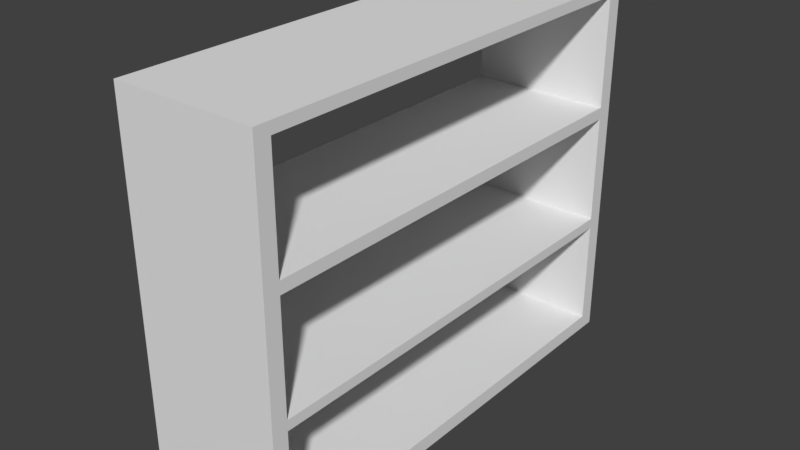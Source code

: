 # Source: bookshelf.blend  (saved by Blender 2.79.0; exported with 4.5.12 LTS)
import bpy
from mathutils import Matrix  # noqa: F401  (used for matrix-valued properties, if any)

bpy.ops.wm.read_factory_settings(use_empty=True)
scene = bpy.context.scene
scene.name = 'Scene'

# ---- collections
col_collection_1 = bpy.data.collections.new('Collection 1'); scene.collection.children.link(col_collection_1)

# ---- materials (node trees are filled in below, after node groups)
mat_material = bpy.data.materials.new('Material')
mat_material.alpha_threshold = 0.0
mat_material.use_transparent_shadow = False
mat_material.roughness = 0.5
mat_material.line_color = (0.0, 0.0, 0.0, 1.0)

# ---- material node trees

# ---- world
world_world = bpy.data.worlds.new('World'); scene.world = world_world
world_world.color = (0.05088, 0.05088, 0.05088)
world_world.use_sun_shadow = False
world_world.sun_shadow_jitter_overblur = 0.0
world_world.cycles.sampling_method = 'MANUAL'

# ---- meshes
me_cube = bpy.data.meshes.new('Cube')
me_cube.from_pydata([(1.0, 3.266, -0.004345), (1.0, -3.265, -0.004345), (-1.0, -3.265, -0.004345), (-1.0, 3.266, -0.004345), (1.0, 3.266, 0.1947), (1.0, -3.265, 0.1947), (-1.0, -3.265, 0.1947), (-1.0, 3.266, 0.1947), (1.0, 3.043, 0.1947), (-1.0, 3.043, 0.1947), (1.0, -3.044, 0.1947), (-1.0, -3.044, 0.1947), (1.0, -3.044, 1.676), (1.0, -3.265, 1.676), (1.0, 3.266, 1.676), (-1.0, 3.266, 1.676), (-1.0, -3.265, 1.676), (-1.0, 3.043, 1.676), (1.0, 3.043, 1.676), (-1.0, -3.044, 1.676), (1.0, -3.044, 1.819), (1.0, -3.265, 1.819), (1.0, 3.266, 1.819), (-1.0, 3.266, 1.819), (-1.0, -3.265, 1.819), (-1.0, 3.043, 1.819), (1.0, 3.043, 1.819), (-1.0, -3.044, 1.819), (1.0, -3.044, 3.337), (1.0, -3.265, 3.337), (1.0, 3.266, 3.337), (-1.0, 3.266, 3.337), (-1.0, -3.265, 3.337), (-1.0, 3.043, 3.337), (1.0, 3.043, 3.337), (-1.0, -3.044, 3.337), (1.0, -3.044, 3.505), (1.0, -3.265, 3.505), (1.0, 3.266, 3.505), (-1.0, 3.266, 3.505), (-1.0, -3.265, 3.505), (-1.0, 3.043, 3.505), (1.0, 3.043, 3.505), (-1.0, -3.044, 3.505), (1.0, -3.044, 5.04), (1.0, -3.265, 5.04), (1.0, 3.266, 5.04), (-1.0, 3.266, 5.04), (-1.0, -3.265, 5.04), (-1.0, 3.043, 5.04), (1.0, 3.043, 5.04), (-1.0, -3.044, 5.04), (1.0, -3.044, 5.19), (1.0, -3.265, 5.19), (1.0, 3.266, 5.19), (-1.0, 3.266, 5.19), (-1.0, -3.265, 5.19), (-1.0, 3.043, 5.19), (1.0, 3.043, 5.19), (-1.0, -3.044, 5.19)], [], [(0, 1, 2, 3), (9, 8, 18, 17), (0, 4, 8, 10, 5, 1), (1, 5, 6, 2), (2, 6, 11, 9, 7, 3), (4, 0, 3, 7), (11, 6, 16, 19), (8, 9, 11, 10), (15, 17, 25, 23), (18, 26, 20, 12), (8, 4, 14, 18), (6, 5, 13, 16), (5, 10, 12, 13), (10, 11, 19, 12), (7, 9, 17, 15), (4, 7, 15, 14), (13, 12, 20, 21), (24, 21, 29, 32), (26, 22, 30, 34), (26, 25, 27, 20), (14, 15, 23, 22), (19, 27, 25, 17), (19, 16, 24, 27), (18, 14, 22, 26), (16, 13, 21, 24), (34, 30, 38, 42), (35, 32, 40, 43), (21, 20, 28, 29), (20, 27, 35, 28), (25, 26, 34, 33), (23, 25, 33, 31), (22, 23, 31, 30), (27, 24, 32, 35), (34, 42, 36, 28), (43, 40, 48, 51), (38, 39, 47, 46), (42, 41, 43, 36), (32, 29, 37, 40), (29, 28, 36, 37), (35, 43, 41, 33), (31, 33, 41, 39), (30, 31, 39, 38), (46, 47, 55, 54), (47, 49, 57, 55), (42, 38, 46, 50), (40, 37, 45, 48), (37, 36, 44, 45), (36, 43, 51, 44), (41, 42, 50, 49), (39, 41, 49, 47), (51, 59, 57, 49), (52, 59, 56, 53), (54, 55, 57, 58), (58, 57, 59, 52), (50, 58, 52, 44), (51, 48, 56, 59), (50, 46, 54, 58), (48, 45, 53, 56), (45, 44, 52, 53), (18, 12, 19, 17), (34, 28, 35, 33), (50, 44, 51, 49)])
_uv = me_cube.uv_layers.new(name='UVMap')
_uv.uv.foreach_set('vector', [0.0, 0.0, 1.0, 0.0, 1.0, 1.0, 0.0, 1.0, 0.0, 0.0, 1.0, 0.0, 1.0, 1.0, 0.0, 1.0, 0.5, 1.0, 0.933, 0.75, 0.933, 0.25, 0.5, 0.0, 0.06699, 0.25, 0.06699, 0.75, 0.0, 0.0, 1.0, 0.0, 1.0, 1.0, 0.0, 1.0, 0.5, 1.0, 0.933, 0.75, 0.933, 0.25, 0.5, 0.0, 0.06699, 0.25, 0.06699, 0.75, 0.0, 0.0, 1.0, 0.0, 1.0, 1.0, 0.0, 1.0, 0.0, 0.0, 1.0, 0.0, 1.0, 1.0, 0.0, 1.0, 0.0, 0.0, 1.0, 0.0, 1.0, 1.0, 0.0, 1.0, 0.0, 0.0, 1.0, 0.0, 1.0, 1.0, 0.0, 1.0, 0.0, 0.0, 1.0, 0.0, 1.0, 1.0, 0.0, 1.0, 0.0, 0.0, 1.0, 0.0, 1.0, 1.0, 0.0, 1.0, 0.0, 0.0, 1.0, 0.0, 1.0, 1.0, 0.0, 1.0, 0.0, 0.0, 1.0, 0.0, 1.0, 1.0, 0.0, 1.0, 0.0, 0.0, 1.0, 0.0, 1.0, 1.0, 0.0, 1.0, 0.0, 0.0, 1.0, 0.0, 1.0, 1.0, 0.0, 1.0, 0.0, 0.0, 1.0, 0.0, 1.0, 1.0, 0.0, 1.0, 0.0, 0.0, 1.0, 0.0, 1.0, 1.0, 0.0, 1.0, 0.0, 0.0, 1.0, 0.0, 1.0, 1.0, 0.0, 1.0, 0.0, 0.0, 1.0, 0.0, 1.0, 1.0, 0.0, 1.0, 0.0, 0.0, 1.0, 0.0, 1.0, 1.0, 0.0, 1.0, 0.0, 0.0, 1.0, 0.0, 1.0, 1.0, 0.0, 1.0, 0.0, 0.0, 1.0, 0.0, 1.0, 1.0, 0.0, 1.0, 0.0, 0.0, 1.0, 0.0, 1.0, 1.0, 0.0, 1.0, 0.0, 0.0, 1.0, 0.0, 1.0, 1.0, 0.0, 1.0, 0.0, 0.0, 1.0, 0.0, 1.0, 1.0, 0.0, 1.0, 0.0, 0.0, 1.0, 0.0, 1.0, 1.0, 0.0, 1.0, 0.0, 0.0, 1.0, 0.0, 1.0, 1.0, 0.0, 1.0, 0.0, 0.0, 1.0, 0.0, 1.0, 1.0, 0.0, 1.0, 0.0, 0.0, 1.0, 0.0, 1.0, 1.0, 0.0, 1.0, 0.0, 0.0, 1.0, 0.0, 1.0, 1.0, 0.0, 1.0, 0.0, 0.0, 1.0, 0.0, 1.0, 1.0, 0.0, 1.0, 0.0, 0.0, 1.0, 0.0, 1.0, 1.0, 0.0, 1.0, 0.0, 0.0, 1.0, 0.0, 1.0, 1.0, 0.0, 1.0, 0.0, 0.0, 1.0, 0.0, 1.0, 1.0, 0.0, 1.0, 0.0, 0.0, 1.0, 0.0, 1.0, 1.0, 0.0, 1.0, 0.0, 0.0, 1.0, 0.0, 1.0, 1.0, 0.0, 1.0, 0.0, 0.0, 1.0, 0.0, 1.0, 1.0, 0.0, 1.0, 0.0, 0.0, 1.0, 0.0, 1.0, 1.0, 0.0, 1.0, 0.0, 0.0, 1.0, 0.0, 1.0, 1.0, 0.0, 1.0, 0.0, 0.0, 1.0, 0.0, 1.0, 1.0, 0.0, 1.0, 0.0, 0.0, 1.0, 0.0, 1.0, 1.0, 0.0, 1.0, 0.0, 0.0, 1.0, 0.0, 1.0, 1.0, 0.0, 1.0, 0.0, 0.0, 1.0, 0.0, 1.0, 1.0, 0.0, 1.0, 0.0, 0.0, 1.0, 0.0, 1.0, 1.0, 0.0, 1.0, 0.0, 0.0, 1.0, 0.0, 1.0, 1.0, 0.0, 1.0, 0.0, 0.0, 1.0, 0.0, 1.0, 1.0, 0.0, 1.0, 0.0, 0.0, 1.0, 0.0, 1.0, 1.0, 0.0, 1.0, 0.0, 0.0, 1.0, 0.0, 1.0, 1.0, 0.0, 1.0, 0.0, 0.0, 1.0, 0.0, 1.0, 1.0, 0.0, 1.0, 0.0, 0.0, 1.0, 0.0, 1.0, 1.0, 0.0, 1.0, 0.0, 0.0, 1.0, 0.0, 1.0, 1.0, 0.0, 1.0, 0.0, 0.0, 1.0, 0.0, 1.0, 1.0, 0.0, 1.0, 0.0, 0.0, 1.0, 0.0, 1.0, 1.0, 0.0, 1.0, 0.0, 0.0, 1.0, 0.0, 1.0, 1.0, 0.0, 1.0, 0.0, 0.0, 1.0, 0.0, 1.0, 1.0, 0.0, 1.0, 0.0, 0.0, 1.0, 0.0, 1.0, 1.0, 0.0, 1.0, 0.0, 0.0, 1.0, 0.0, 1.0, 1.0, 0.0, 1.0, 0.0, 0.0, 1.0, 0.0, 1.0, 1.0, 0.0, 1.0, 0.0, 0.0, 1.0, 0.0, 1.0, 1.0, 0.0, 1.0, 0.0, 0.0, 1.0, 0.0, 1.0, 1.0, 0.0, 1.0, 0.0, 0.0, 1.0, 0.0, 1.0, 1.0, 0.0, 1.0, 0.0, 0.0, 1.0, 0.0, 1.0, 1.0, 0.0, 1.0])
me_cube.materials.append(mat_material)
me_cube.use_remesh_preserve_volume = False
me_cube.use_remesh_preserve_attributes = False
me_cube.use_mirror_vertex_groups = False
me_cube.update()

# ---- objects
ob_cube = bpy.data.objects.new('Cube', me_cube)

# ---- transforms, parenting, visibility, modifiers, constraints
ob_cube.location = (0.0, 0.0, 0.0)
ob_cube.lock_rotations_4d = False
ob_cube.empty_display_type = 'ARROWS'
ob_cube.lineart.crease_threshold = 0.0

# ---- collection membership
col_collection_1.objects.link(ob_cube)

# ---- scene / render settings (as saved in the file)
scene.frame_start = 1; scene.frame_end = 250; scene.frame_set(1)
scene.render.engine = 'BLENDER_EEVEE_NEXT'
scene.render.resolution_percentage = 50
scene.render.dither_intensity = 0.0
scene.cycles.use_denoising = False
scene.cycles.samples = 128
scene.cycles.sampling_pattern = 'TABULATED_SOBOL'
scene.cycles.use_adaptive_sampling = False
scene.cycles.use_light_tree = False
scene.cycles.blur_glossy = 0.0
scene.cycles.sample_clamp_indirect = 0.0
scene.view_settings.view_transform = 'Standard'
bpy.context.view_layer.update()

# ---- added for rendering (the .blend has no active camera and no usable light): camera, sun
cam_auto = bpy.data.cameras.new('AutoCamera')
cam_auto.lens = 50.0
cam_auto.sensor_width = 36.0
cam_auto.clip_end = 1000.0
ob_auto_camera = bpy.data.objects.new('AutoCamera', cam_auto)
scene.collection.objects.link(ob_auto_camera)
ob_auto_camera.location = (7.93929, -9.52667, 8.94424)
ob_auto_camera.rotation_euler = (1.09748, -7.21219e-08, 0.694738)
scene.camera = ob_auto_camera
light_auto_sun = bpy.data.lights.new('AutoSun', 'SUN')
light_auto_sun.energy = 3.0
light_auto_sun.angle = 0.0523599
ob_auto_sun = bpy.data.objects.new('AutoSun', light_auto_sun)
scene.collection.objects.link(ob_auto_sun)
ob_auto_sun.rotation_euler = (0.872665, 0.174533, 0.523599)
bpy.context.view_layer.update()
